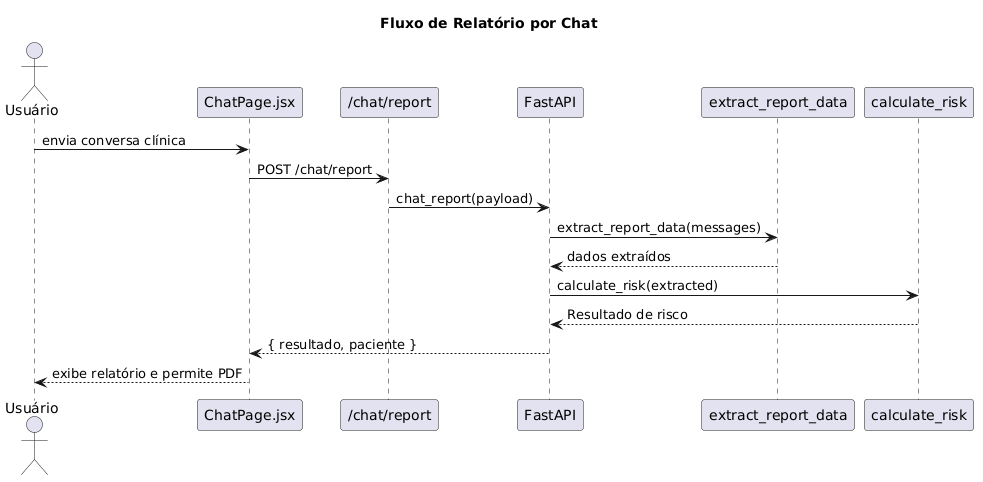

The diagram above was rendered by PlantUML. Its source (embedded in the PNG):
@startuml
title Fluxo de Relatório por Chat
actor Usuário
participant "ChatPage.jsx" as Frontend
participant "/chat/report" as API
participant "FastAPI" as Backend
participant "extract_report_data" as Extrator
participant "calculate_risk" as Calculadora

Usuário -> Frontend: envia conversa clínica
Frontend -> API: POST /chat/report
API -> Backend: chat_report(payload)
Backend -> Extrator: extract_report_data(messages)
Extrator --> Backend: dados extraídos
Backend -> Calculadora: calculate_risk(extracted)
Calculadora --> Backend: Resultado de risco
Backend --> Frontend: { resultado, paciente }
Frontend --> Usuário: exibe relatório e permite PDF
@enduml